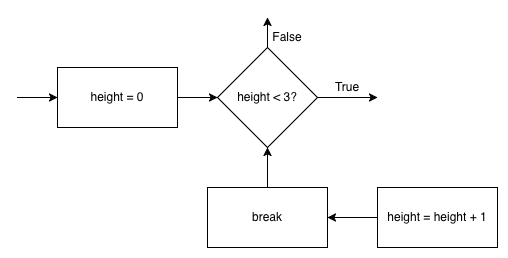

The diagram above was exported from draw.io. Its source (the exported page's mxGraphModel, read from the mxfile embedded in the PNG):
<mxGraphModel dx="1196" dy="864" grid="1" gridSize="10" guides="1" tooltips="1" connect="1" arrows="1" fold="1" page="1" pageScale="1" pageWidth="1169" pageHeight="1654" math="0" shadow="0">
  <root>
    <mxCell id="0" />
    <mxCell id="1" parent="0" />
    <mxCell id="aUdK-weDcSJMLyJkkqj2-29" style="edgeStyle=orthogonalEdgeStyle;rounded=0;orthogonalLoop=1;jettySize=auto;html=1;" parent="1" target="aUdK-weDcSJMLyJkkqj2-5" edge="1">
      <mxGeometry relative="1" as="geometry">
        <mxPoint x="800" y="90" as="sourcePoint" />
      </mxGeometry>
    </mxCell>
    <mxCell id="AyCKWu8tLK77IthemMrv-4" value="" style="edgeStyle=orthogonalEdgeStyle;rounded=0;orthogonalLoop=1;jettySize=auto;html=1;" parent="1" source="aUdK-weDcSJMLyJkkqj2-5" target="aUdK-weDcSJMLyJkkqj2-6" edge="1">
      <mxGeometry relative="1" as="geometry" />
    </mxCell>
    <mxCell id="aUdK-weDcSJMLyJkkqj2-5" value="height = 0" style="rounded=0;whiteSpace=wrap;html=1;" parent="1" vertex="1">
      <mxGeometry x="840" y="60" width="120" height="60" as="geometry" />
    </mxCell>
    <mxCell id="AyCKWu8tLK77IthemMrv-3" value="" style="edgeStyle=orthogonalEdgeStyle;rounded=0;orthogonalLoop=1;jettySize=auto;html=1;" parent="1" source="aUdK-weDcSJMLyJkkqj2-6" edge="1">
      <mxGeometry relative="1" as="geometry">
        <mxPoint x="1160" y="90" as="targetPoint" />
      </mxGeometry>
    </mxCell>
    <mxCell id="Q_IZhB1t8wolz3AC1BhN-2" value="" style="edgeStyle=orthogonalEdgeStyle;rounded=0;orthogonalLoop=1;jettySize=auto;html=1;" edge="1" parent="1" source="aUdK-weDcSJMLyJkkqj2-6">
      <mxGeometry relative="1" as="geometry">
        <mxPoint x="1050" y="10" as="targetPoint" />
      </mxGeometry>
    </mxCell>
    <mxCell id="aUdK-weDcSJMLyJkkqj2-6" value="height &amp;lt; 3?" style="rhombus;whiteSpace=wrap;html=1;" parent="1" vertex="1">
      <mxGeometry x="1000" y="40" width="100" height="100" as="geometry" />
    </mxCell>
    <mxCell id="AyCKWu8tLK77IthemMrv-11" value="" style="edgeStyle=orthogonalEdgeStyle;rounded=0;orthogonalLoop=1;jettySize=auto;html=1;" parent="1" source="aUdK-weDcSJMLyJkkqj2-20" target="aUdK-weDcSJMLyJkkqj2-21" edge="1">
      <mxGeometry relative="1" as="geometry" />
    </mxCell>
    <mxCell id="aUdK-weDcSJMLyJkkqj2-20" value="height = height + 1" style="rounded=0;whiteSpace=wrap;html=1;" parent="1" vertex="1">
      <mxGeometry x="1160" y="180" width="120" height="60" as="geometry" />
    </mxCell>
    <mxCell id="Q_IZhB1t8wolz3AC1BhN-6" value="" style="edgeStyle=orthogonalEdgeStyle;rounded=0;orthogonalLoop=1;jettySize=auto;html=1;" edge="1" parent="1" source="aUdK-weDcSJMLyJkkqj2-21" target="aUdK-weDcSJMLyJkkqj2-6">
      <mxGeometry relative="1" as="geometry" />
    </mxCell>
    <mxCell id="aUdK-weDcSJMLyJkkqj2-21" value="break" style="rounded=0;whiteSpace=wrap;html=1;" parent="1" vertex="1">
      <mxGeometry x="990" y="180" width="120" height="60" as="geometry" />
    </mxCell>
    <mxCell id="aUdK-weDcSJMLyJkkqj2-35" value="False" style="text;html=1;strokeColor=none;fillColor=none;align=center;verticalAlign=middle;whiteSpace=wrap;rounded=0;" parent="1" vertex="1">
      <mxGeometry x="1050" y="20" width="40" height="20" as="geometry" />
    </mxCell>
    <mxCell id="aUdK-weDcSJMLyJkkqj2-40" style="edgeStyle=orthogonalEdgeStyle;rounded=0;orthogonalLoop=1;jettySize=auto;html=1;exitX=0.5;exitY=1;exitDx=0;exitDy=0;" parent="1" source="aUdK-weDcSJMLyJkkqj2-35" target="aUdK-weDcSJMLyJkkqj2-35" edge="1">
      <mxGeometry relative="1" as="geometry" />
    </mxCell>
    <mxCell id="aUdK-weDcSJMLyJkkqj2-54" value="True&lt;span style=&quot;color: rgba(0 , 0 , 0 , 0) ; font-family: monospace ; font-size: 0px&quot;&gt;%3CmxGraphModel%3E%3Croot%3E%3CmxCell%20id%3D%220%22%2F%3E%3CmxCell%20id%3D%221%22%20parent%3D%220%22%2F%3E%3CmxCell%20id%3D%222%22%20value%3D%22False%22%20style%3D%22text%3Bhtml%3D1%3BstrokeColor%3Dnone%3BfillColor%3Dnone%3Balign%3Dcenter%3BverticalAlign%3Dmiddle%3BwhiteSpace%3Dwrap%3Brounded%3D0%3B%22%20vertex%3D%221%22%20parent%3D%221%22%3E%3CmxGeometry%20x%3D%22260%22%20y%3D%22440%22%20width%3D%2240%22%20height%3D%2220%22%20as%3D%22geometry%22%2F%3E%3C%2FmxCell%3E%3C%2Froot%3E%3C%2FmxGraphModel%3E&lt;/span&gt;" style="text;html=1;strokeColor=none;fillColor=none;align=center;verticalAlign=middle;whiteSpace=wrap;rounded=0;" parent="1" vertex="1">
      <mxGeometry x="1110" y="70" width="40" height="20" as="geometry" />
    </mxCell>
  </root>
</mxGraphModel>